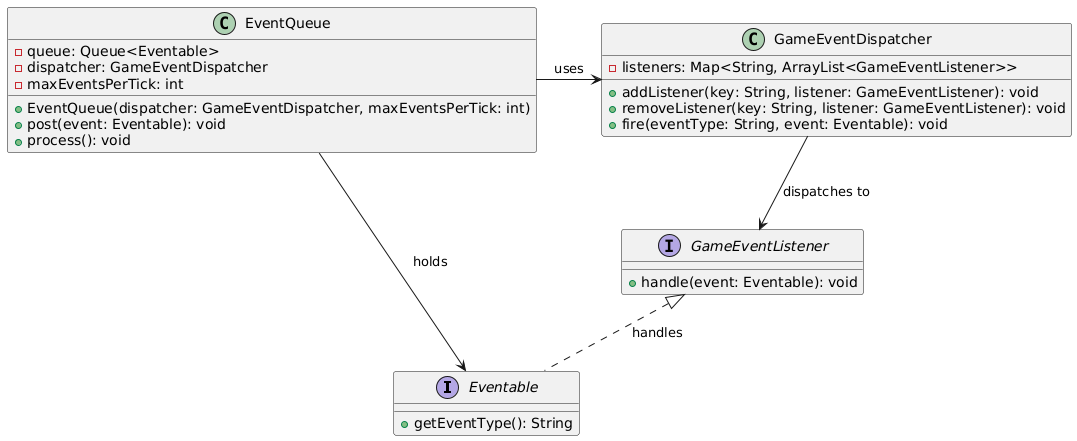

The diagram above was rendered by PlantUML. Its source (embedded in the PNG):
@startuml
interface Eventable {
    + getEventType(): String
}

interface GameEventListener {
    + handle(event: Eventable): void
}

class GameEventDispatcher {
    - listeners: Map<String, ArrayList<GameEventListener>>
    + addListener(key: String, listener: GameEventListener): void
    + removeListener(key: String, listener: GameEventListener): void
    + fire(eventType: String, event: Eventable): void
}

class EventQueue {
    - queue: Queue<Eventable>
    - dispatcher: GameEventDispatcher
    - maxEventsPerTick: int
    + EventQueue(dispatcher: GameEventDispatcher, maxEventsPerTick: int)
    + post(event: Eventable): void
    + process(): void
}

EventQueue -right-> GameEventDispatcher : uses
EventQueue --> Eventable : holds
GameEventDispatcher --> GameEventListener : dispatches to
GameEventListener <|.. Eventable : handles
@enduml